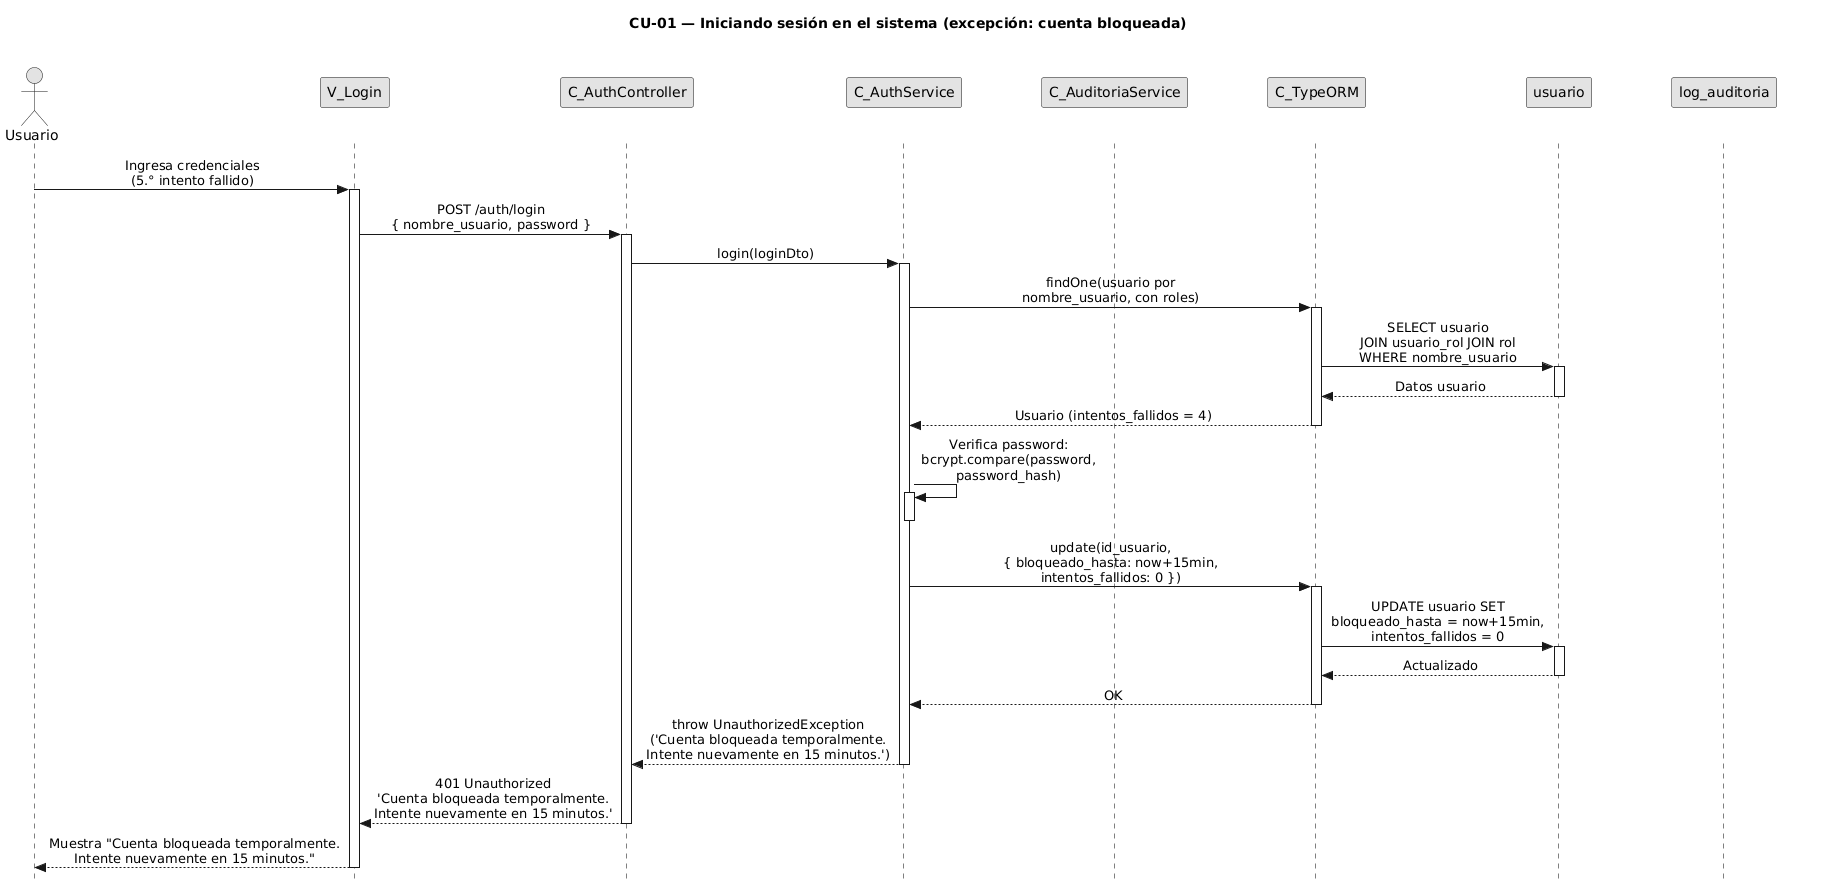

The diagram above was rendered by PlantUML. Its source (embedded in the PNG):
@startuml CU01-exc-cuenta-bloqueada
title CU-01 — Iniciando sesión en el sistema (excepción: cuenta bloqueada)

skinparam style strictuml
skinparam monochrome true
skinparam shadowing false
skinparam sequenceMessageAlign center
<style>
sequenceDiagram {
  participant {
    Margin 35
  }
  actor {
    Margin 15
  }
}
</style>
skinparam sequence {
  MessageAlign center
  LifeLineBorderColor black
}
hide footbox

actor "Usuario" as user
participant "V_Login" as view
participant "C_AuthController" as ctrl
participant "C_AuthService" as svc
participant "C_AuditoriaService" as aud
participant "C_TypeORM" as orm
participant "usuario" as uent
participant "log_auditoria" as aent

user -> view : Ingresa credenciales\n(5.° intento fallido)
activate view

view -> ctrl : POST /auth/login\n{ nombre_usuario, password }
activate ctrl

ctrl -> svc : login(loginDto)
activate svc

svc -> orm : findOne(usuario por\nnombre_usuario, con roles)
activate orm

orm -> uent : SELECT usuario\nJOIN usuario_rol JOIN rol\nWHERE nombre_usuario
activate uent
uent --> orm : Datos usuario
deactivate uent

orm --> svc : Usuario (intentos_fallidos = 4)
deactivate orm

svc -> svc : Verifica password:\nbcrypt.compare(password,\npassword_hash)
activate svc
deactivate svc

svc -> orm : update(id_usuario,\n{ bloqueado_hasta: now+15min,\nintentos_fallidos: 0 })
activate orm

orm -> uent : UPDATE usuario SET\nbloqueado_hasta = now+15min,\nintentos_fallidos = 0
activate uent
uent --> orm : Actualizado
deactivate uent

orm --> svc : OK
deactivate orm

svc --> ctrl : throw UnauthorizedException\n('Cuenta bloqueada temporalmente.\nIntente nuevamente en 15 minutos.')
deactivate svc

ctrl --> view : 401 Unauthorized\n'Cuenta bloqueada temporalmente.\nIntente nuevamente en 15 minutos.'
deactivate ctrl

view --> user : Muestra "Cuenta bloqueada temporalmente.\nIntente nuevamente en 15 minutos."
deactivate view

@enduml